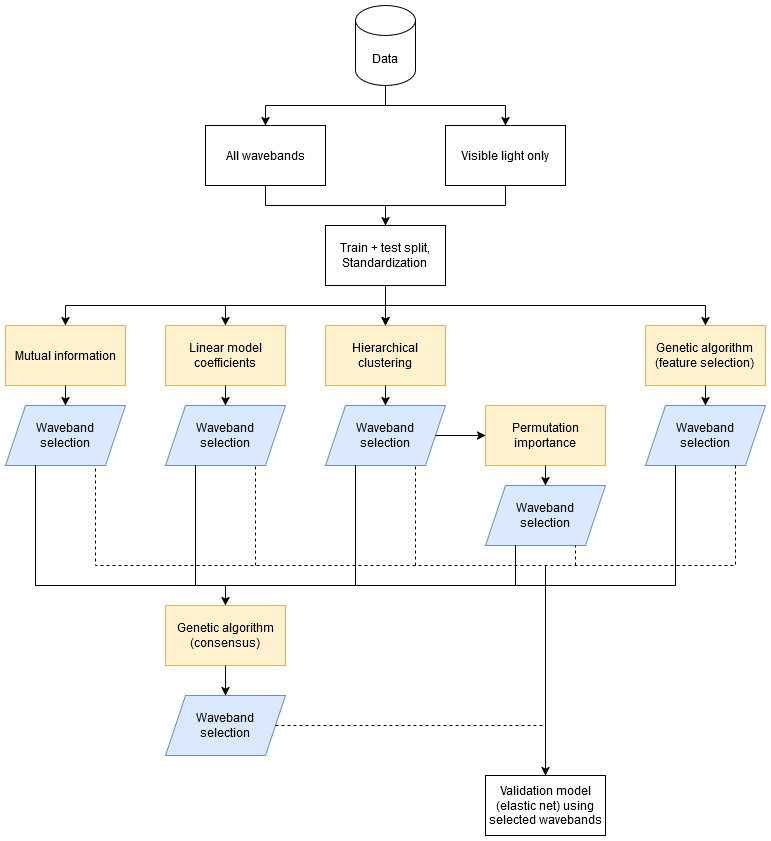

The diagram above was exported from draw.io. Its source (the exported page's mxGraphModel, read from the mxfile embedded in the PNG):
<mxGraphModel dx="2314" dy="1106" grid="1" gridSize="10" guides="1" tooltips="1" connect="1" arrows="1" fold="1" page="1" pageScale="1" pageWidth="850" pageHeight="1100" math="0" shadow="0">
  <root>
    <mxCell id="WIyWlLk6GJQsqaUBKTNV-0" />
    <mxCell id="WIyWlLk6GJQsqaUBKTNV-1" parent="WIyWlLk6GJQsqaUBKTNV-0" />
    <mxCell id="nbFnSJLK9slNMw5EInXR-1" value="Data" style="shape=cylinder3;whiteSpace=wrap;html=1;boundedLbl=1;backgroundOutline=1;size=15;" parent="WIyWlLk6GJQsqaUBKTNV-1" vertex="1">
      <mxGeometry x="395" y="135" width="60" height="80" as="geometry" />
    </mxCell>
    <mxCell id="nbFnSJLK9slNMw5EInXR-16" value="" style="edgeStyle=orthogonalEdgeStyle;rounded=0;orthogonalLoop=1;jettySize=auto;html=1;" parent="WIyWlLk6GJQsqaUBKTNV-1" source="nbFnSJLK9slNMw5EInXR-2" target="nbFnSJLK9slNMw5EInXR-4" edge="1">
      <mxGeometry relative="1" as="geometry" />
    </mxCell>
    <mxCell id="nbFnSJLK9slNMw5EInXR-2" value="&lt;div&gt;Train + test split,&lt;br&gt;&lt;/div&gt;&lt;div&gt;Standardization&lt;br&gt;&lt;/div&gt;" style="rounded=0;whiteSpace=wrap;html=1;" parent="WIyWlLk6GJQsqaUBKTNV-1" vertex="1">
      <mxGeometry x="365" y="355" width="120" height="60" as="geometry" />
    </mxCell>
    <mxCell id="nbFnSJLK9slNMw5EInXR-4" value="Hierarchical clustering" style="rounded=0;whiteSpace=wrap;html=1;fillColor=#fff2cc;strokeColor=#d6b656;" parent="WIyWlLk6GJQsqaUBKTNV-1" vertex="1">
      <mxGeometry x="365" y="455" width="120" height="60" as="geometry" />
    </mxCell>
    <mxCell id="nbFnSJLK9slNMw5EInXR-5" value="Linear model coefficients" style="rounded=0;whiteSpace=wrap;html=1;fillColor=#fff2cc;strokeColor=#d6b656;" parent="WIyWlLk6GJQsqaUBKTNV-1" vertex="1">
      <mxGeometry x="205" y="455" width="120" height="60" as="geometry" />
    </mxCell>
    <mxCell id="nbFnSJLK9slNMw5EInXR-6" value="Mutual information" style="rounded=0;whiteSpace=wrap;html=1;fillColor=#fff2cc;strokeColor=#d6b656;" parent="WIyWlLk6GJQsqaUBKTNV-1" vertex="1">
      <mxGeometry x="45" y="455" width="120" height="60" as="geometry" />
    </mxCell>
    <mxCell id="nbFnSJLK9slNMw5EInXR-7" value="Permutation importance" style="rounded=0;whiteSpace=wrap;html=1;fillColor=#fff2cc;strokeColor=#d6b656;" parent="WIyWlLk6GJQsqaUBKTNV-1" vertex="1">
      <mxGeometry x="525" y="535" width="120" height="60" as="geometry" />
    </mxCell>
    <mxCell id="nbFnSJLK9slNMw5EInXR-8" value="&lt;div&gt;Genetic algorithm&lt;/div&gt;&lt;div&gt;(feature selection)&lt;br&gt;&lt;/div&gt;" style="rounded=0;whiteSpace=wrap;html=1;fillColor=#fff2cc;strokeColor=#d6b656;" parent="WIyWlLk6GJQsqaUBKTNV-1" vertex="1">
      <mxGeometry x="685" y="455" width="120" height="60" as="geometry" />
    </mxCell>
    <mxCell id="nbFnSJLK9slNMw5EInXR-9" value="" style="endArrow=none;html=1;rounded=0;" parent="WIyWlLk6GJQsqaUBKTNV-1" edge="1">
      <mxGeometry width="50" height="50" relative="1" as="geometry">
        <mxPoint x="105" y="435" as="sourcePoint" />
        <mxPoint x="745" y="435" as="targetPoint" />
      </mxGeometry>
    </mxCell>
    <mxCell id="nbFnSJLK9slNMw5EInXR-10" value="" style="endArrow=classic;html=1;rounded=0;" parent="WIyWlLk6GJQsqaUBKTNV-1" target="nbFnSJLK9slNMw5EInXR-6" edge="1">
      <mxGeometry width="50" height="50" relative="1" as="geometry">
        <mxPoint x="105" y="435" as="sourcePoint" />
        <mxPoint x="465" y="735" as="targetPoint" />
      </mxGeometry>
    </mxCell>
    <mxCell id="nbFnSJLK9slNMw5EInXR-12" value="" style="endArrow=classic;html=1;rounded=0;entryX=0.5;entryY=0;entryDx=0;entryDy=0;" parent="WIyWlLk6GJQsqaUBKTNV-1" target="nbFnSJLK9slNMw5EInXR-5" edge="1">
      <mxGeometry width="50" height="50" relative="1" as="geometry">
        <mxPoint x="265" y="435" as="sourcePoint" />
        <mxPoint x="445" y="865" as="targetPoint" />
      </mxGeometry>
    </mxCell>
    <mxCell id="nbFnSJLK9slNMw5EInXR-13" value="" style="endArrow=classic;html=1;rounded=0;entryX=0.5;entryY=0;entryDx=0;entryDy=0;" parent="WIyWlLk6GJQsqaUBKTNV-1" target="nbFnSJLK9slNMw5EInXR-4" edge="1">
      <mxGeometry width="50" height="50" relative="1" as="geometry">
        <mxPoint x="425" y="435" as="sourcePoint" />
        <mxPoint x="455" y="695" as="targetPoint" />
      </mxGeometry>
    </mxCell>
    <mxCell id="nbFnSJLK9slNMw5EInXR-15" value="" style="endArrow=classic;html=1;rounded=0;" parent="WIyWlLk6GJQsqaUBKTNV-1" edge="1">
      <mxGeometry width="50" height="50" relative="1" as="geometry">
        <mxPoint x="745" y="435" as="sourcePoint" />
        <mxPoint x="745" y="455" as="targetPoint" />
      </mxGeometry>
    </mxCell>
    <mxCell id="nbFnSJLK9slNMw5EInXR-17" value="&lt;div&gt;Waveband&lt;/div&gt;&lt;div&gt;selection&lt;/div&gt;" style="shape=parallelogram;perimeter=parallelogramPerimeter;whiteSpace=wrap;html=1;fixedSize=1;fillColor=#dae8fc;strokeColor=#6c8ebf;" parent="WIyWlLk6GJQsqaUBKTNV-1" vertex="1">
      <mxGeometry x="45" y="535" width="120" height="60" as="geometry" />
    </mxCell>
    <mxCell id="nbFnSJLK9slNMw5EInXR-18" value="&lt;div&gt;Waveband&lt;/div&gt;&lt;div&gt;selection&lt;/div&gt;" style="shape=parallelogram;perimeter=parallelogramPerimeter;whiteSpace=wrap;html=1;fixedSize=1;fillColor=#dae8fc;strokeColor=#6c8ebf;" parent="WIyWlLk6GJQsqaUBKTNV-1" vertex="1">
      <mxGeometry x="205" y="535" width="120" height="60" as="geometry" />
    </mxCell>
    <mxCell id="nbFnSJLK9slNMw5EInXR-19" value="&lt;div&gt;Waveband&lt;/div&gt;&lt;div&gt;selection&lt;/div&gt;" style="shape=parallelogram;perimeter=parallelogramPerimeter;whiteSpace=wrap;html=1;fixedSize=1;fillColor=#dae8fc;strokeColor=#6c8ebf;" parent="WIyWlLk6GJQsqaUBKTNV-1" vertex="1">
      <mxGeometry x="365" y="535" width="120" height="60" as="geometry" />
    </mxCell>
    <mxCell id="nbFnSJLK9slNMw5EInXR-20" value="&lt;div&gt;Waveband&lt;/div&gt;&lt;div&gt;selection&lt;/div&gt;" style="shape=parallelogram;perimeter=parallelogramPerimeter;whiteSpace=wrap;html=1;fixedSize=1;fillColor=#dae8fc;strokeColor=#6c8ebf;" parent="WIyWlLk6GJQsqaUBKTNV-1" vertex="1">
      <mxGeometry x="525" y="615" width="120" height="60" as="geometry" />
    </mxCell>
    <mxCell id="nbFnSJLK9slNMw5EInXR-21" value="&lt;div&gt;Waveband&lt;/div&gt;&lt;div&gt;selection&lt;/div&gt;" style="shape=parallelogram;perimeter=parallelogramPerimeter;whiteSpace=wrap;html=1;fixedSize=1;fillColor=#dae8fc;strokeColor=#6c8ebf;" parent="WIyWlLk6GJQsqaUBKTNV-1" vertex="1">
      <mxGeometry x="685" y="535" width="120" height="60" as="geometry" />
    </mxCell>
    <mxCell id="nbFnSJLK9slNMw5EInXR-22" value="" style="endArrow=classic;html=1;rounded=0;exitX=0.5;exitY=1;exitDx=0;exitDy=0;entryX=0.5;entryY=0;entryDx=0;entryDy=0;" parent="WIyWlLk6GJQsqaUBKTNV-1" source="nbFnSJLK9slNMw5EInXR-6" target="nbFnSJLK9slNMw5EInXR-17" edge="1">
      <mxGeometry width="50" height="50" relative="1" as="geometry">
        <mxPoint x="415" y="785" as="sourcePoint" />
        <mxPoint x="465" y="735" as="targetPoint" />
      </mxGeometry>
    </mxCell>
    <mxCell id="nbFnSJLK9slNMw5EInXR-23" value="" style="endArrow=classic;html=1;rounded=0;exitX=0.5;exitY=1;exitDx=0;exitDy=0;entryX=0.5;entryY=0;entryDx=0;entryDy=0;" parent="WIyWlLk6GJQsqaUBKTNV-1" source="nbFnSJLK9slNMw5EInXR-5" target="nbFnSJLK9slNMw5EInXR-18" edge="1">
      <mxGeometry width="50" height="50" relative="1" as="geometry">
        <mxPoint x="415" y="785" as="sourcePoint" />
        <mxPoint x="465" y="735" as="targetPoint" />
      </mxGeometry>
    </mxCell>
    <mxCell id="nbFnSJLK9slNMw5EInXR-24" value="" style="endArrow=classic;html=1;rounded=0;exitX=0.5;exitY=1;exitDx=0;exitDy=0;entryX=0.5;entryY=0;entryDx=0;entryDy=0;" parent="WIyWlLk6GJQsqaUBKTNV-1" source="nbFnSJLK9slNMw5EInXR-4" target="nbFnSJLK9slNMw5EInXR-19" edge="1">
      <mxGeometry width="50" height="50" relative="1" as="geometry">
        <mxPoint x="365" y="745" as="sourcePoint" />
        <mxPoint x="415" y="695" as="targetPoint" />
      </mxGeometry>
    </mxCell>
    <mxCell id="nbFnSJLK9slNMw5EInXR-25" value="" style="endArrow=classic;html=1;rounded=0;exitX=1;exitY=0.5;exitDx=0;exitDy=0;entryX=0;entryY=0.5;entryDx=0;entryDy=0;" parent="WIyWlLk6GJQsqaUBKTNV-1" source="nbFnSJLK9slNMw5EInXR-19" target="nbFnSJLK9slNMw5EInXR-7" edge="1">
      <mxGeometry width="50" height="50" relative="1" as="geometry">
        <mxPoint x="435" y="805" as="sourcePoint" />
        <mxPoint x="485" y="755" as="targetPoint" />
      </mxGeometry>
    </mxCell>
    <mxCell id="nbFnSJLK9slNMw5EInXR-26" value="" style="endArrow=classic;html=1;rounded=0;exitX=0.5;exitY=1;exitDx=0;exitDy=0;entryX=0.5;entryY=0;entryDx=0;entryDy=0;" parent="WIyWlLk6GJQsqaUBKTNV-1" source="nbFnSJLK9slNMw5EInXR-7" target="nbFnSJLK9slNMw5EInXR-20" edge="1">
      <mxGeometry width="50" height="50" relative="1" as="geometry">
        <mxPoint x="445" y="815" as="sourcePoint" />
        <mxPoint x="495" y="765" as="targetPoint" />
      </mxGeometry>
    </mxCell>
    <mxCell id="nbFnSJLK9slNMw5EInXR-27" value="" style="endArrow=classic;html=1;rounded=0;exitX=0.5;exitY=1;exitDx=0;exitDy=0;entryX=0.5;entryY=0;entryDx=0;entryDy=0;" parent="WIyWlLk6GJQsqaUBKTNV-1" source="nbFnSJLK9slNMw5EInXR-8" target="nbFnSJLK9slNMw5EInXR-21" edge="1">
      <mxGeometry width="50" height="50" relative="1" as="geometry">
        <mxPoint x="455" y="825" as="sourcePoint" />
        <mxPoint x="505" y="775" as="targetPoint" />
      </mxGeometry>
    </mxCell>
    <mxCell id="nbFnSJLK9slNMw5EInXR-29" value="&lt;div&gt;Genetic algorithm&lt;/div&gt;&lt;div&gt;(consensus)&lt;br&gt;&lt;/div&gt;" style="rounded=0;whiteSpace=wrap;html=1;fillColor=#fff2cc;strokeColor=#d6b656;" parent="WIyWlLk6GJQsqaUBKTNV-1" vertex="1">
      <mxGeometry x="205" y="735" width="120" height="60" as="geometry" />
    </mxCell>
    <mxCell id="nbFnSJLK9slNMw5EInXR-31" value="" style="endArrow=none;html=1;rounded=0;entryX=0.25;entryY=1;entryDx=0;entryDy=0;" parent="WIyWlLk6GJQsqaUBKTNV-1" target="nbFnSJLK9slNMw5EInXR-17" edge="1">
      <mxGeometry width="50" height="50" relative="1" as="geometry">
        <mxPoint x="715" y="715" as="sourcePoint" />
        <mxPoint x="465" y="735" as="targetPoint" />
        <Array as="points">
          <mxPoint x="75" y="715" />
        </Array>
      </mxGeometry>
    </mxCell>
    <mxCell id="nbFnSJLK9slNMw5EInXR-32" value="" style="endArrow=none;html=1;rounded=0;entryX=0.25;entryY=1;entryDx=0;entryDy=0;" parent="WIyWlLk6GJQsqaUBKTNV-1" target="nbFnSJLK9slNMw5EInXR-18" edge="1">
      <mxGeometry width="50" height="50" relative="1" as="geometry">
        <mxPoint x="235" y="715" as="sourcePoint" />
        <mxPoint x="235" y="595" as="targetPoint" />
      </mxGeometry>
    </mxCell>
    <mxCell id="nbFnSJLK9slNMw5EInXR-33" value="" style="endArrow=none;html=1;rounded=0;entryX=0.25;entryY=1;entryDx=0;entryDy=0;" parent="WIyWlLk6GJQsqaUBKTNV-1" target="nbFnSJLK9slNMw5EInXR-19" edge="1">
      <mxGeometry width="50" height="50" relative="1" as="geometry">
        <mxPoint x="395" y="715" as="sourcePoint" />
        <mxPoint x="465" y="735" as="targetPoint" />
      </mxGeometry>
    </mxCell>
    <mxCell id="nbFnSJLK9slNMw5EInXR-34" value="" style="endArrow=none;html=1;rounded=0;entryX=0.25;entryY=1;entryDx=0;entryDy=0;" parent="WIyWlLk6GJQsqaUBKTNV-1" target="nbFnSJLK9slNMw5EInXR-20" edge="1">
      <mxGeometry width="50" height="50" relative="1" as="geometry">
        <mxPoint x="555" y="715" as="sourcePoint" />
        <mxPoint x="605" y="765" as="targetPoint" />
      </mxGeometry>
    </mxCell>
    <mxCell id="nbFnSJLK9slNMw5EInXR-35" value="" style="endArrow=none;html=1;rounded=0;entryX=0.25;entryY=1;entryDx=0;entryDy=0;" parent="WIyWlLk6GJQsqaUBKTNV-1" target="nbFnSJLK9slNMw5EInXR-21" edge="1">
      <mxGeometry width="50" height="50" relative="1" as="geometry">
        <mxPoint x="715" y="715" as="sourcePoint" />
        <mxPoint x="465" y="735" as="targetPoint" />
      </mxGeometry>
    </mxCell>
    <mxCell id="nbFnSJLK9slNMw5EInXR-36" value="" style="endArrow=classic;html=1;rounded=0;entryX=0.5;entryY=0;entryDx=0;entryDy=0;" parent="WIyWlLk6GJQsqaUBKTNV-1" target="nbFnSJLK9slNMw5EInXR-29" edge="1">
      <mxGeometry width="50" height="50" relative="1" as="geometry">
        <mxPoint x="265" y="715" as="sourcePoint" />
        <mxPoint x="465" y="735" as="targetPoint" />
      </mxGeometry>
    </mxCell>
    <mxCell id="nbFnSJLK9slNMw5EInXR-37" value="&lt;div&gt;Waveband&lt;/div&gt;&lt;div&gt;selection&lt;br&gt;&lt;/div&gt;" style="shape=parallelogram;perimeter=parallelogramPerimeter;whiteSpace=wrap;html=1;fixedSize=1;fillColor=#dae8fc;strokeColor=#6c8ebf;" parent="WIyWlLk6GJQsqaUBKTNV-1" vertex="1">
      <mxGeometry x="205" y="825" width="120" height="60" as="geometry" />
    </mxCell>
    <mxCell id="nbFnSJLK9slNMw5EInXR-38" value="" style="endArrow=classic;html=1;rounded=0;exitX=0.5;exitY=1;exitDx=0;exitDy=0;entryX=0.5;entryY=0;entryDx=0;entryDy=0;" parent="WIyWlLk6GJQsqaUBKTNV-1" source="nbFnSJLK9slNMw5EInXR-29" target="nbFnSJLK9slNMw5EInXR-37" edge="1">
      <mxGeometry width="50" height="50" relative="1" as="geometry">
        <mxPoint x="435" y="895" as="sourcePoint" />
        <mxPoint x="485" y="845" as="targetPoint" />
      </mxGeometry>
    </mxCell>
    <mxCell id="nbFnSJLK9slNMw5EInXR-39" value="Validation model (elastic net) using selected wavebands" style="rounded=0;whiteSpace=wrap;html=1;" parent="WIyWlLk6GJQsqaUBKTNV-1" vertex="1">
      <mxGeometry x="525" y="905" width="120" height="60" as="geometry" />
    </mxCell>
    <mxCell id="nbFnSJLK9slNMw5EInXR-42" value="" style="endArrow=none;dashed=1;html=1;rounded=0;entryX=0.75;entryY=1;entryDx=0;entryDy=0;" parent="WIyWlLk6GJQsqaUBKTNV-1" target="nbFnSJLK9slNMw5EInXR-17" edge="1">
      <mxGeometry width="50" height="50" relative="1" as="geometry">
        <mxPoint x="775" y="595" as="sourcePoint" />
        <mxPoint x="115" y="605" as="targetPoint" />
        <Array as="points">
          <mxPoint x="775" y="695" />
          <mxPoint x="135" y="695" />
        </Array>
      </mxGeometry>
    </mxCell>
    <mxCell id="nbFnSJLK9slNMw5EInXR-43" value="" style="endArrow=none;dashed=1;html=1;rounded=0;entryX=0.75;entryY=1;entryDx=0;entryDy=0;" parent="WIyWlLk6GJQsqaUBKTNV-1" target="nbFnSJLK9slNMw5EInXR-18" edge="1">
      <mxGeometry width="50" height="50" relative="1" as="geometry">
        <mxPoint x="295" y="695" as="sourcePoint" />
        <mxPoint x="465" y="735" as="targetPoint" />
      </mxGeometry>
    </mxCell>
    <mxCell id="nbFnSJLK9slNMw5EInXR-44" value="" style="endArrow=none;dashed=1;html=1;rounded=0;entryX=0.75;entryY=1;entryDx=0;entryDy=0;" parent="WIyWlLk6GJQsqaUBKTNV-1" target="nbFnSJLK9slNMw5EInXR-19" edge="1">
      <mxGeometry width="50" height="50" relative="1" as="geometry">
        <mxPoint x="455" y="695" as="sourcePoint" />
        <mxPoint x="465" y="735" as="targetPoint" />
      </mxGeometry>
    </mxCell>
    <mxCell id="nbFnSJLK9slNMw5EInXR-45" value="" style="endArrow=none;dashed=1;html=1;rounded=0;entryX=0.75;entryY=1;entryDx=0;entryDy=0;" parent="WIyWlLk6GJQsqaUBKTNV-1" target="nbFnSJLK9slNMw5EInXR-20" edge="1">
      <mxGeometry width="50" height="50" relative="1" as="geometry">
        <mxPoint x="615" y="695" as="sourcePoint" />
        <mxPoint x="465" y="735" as="targetPoint" />
      </mxGeometry>
    </mxCell>
    <mxCell id="nbFnSJLK9slNMw5EInXR-48" value="" style="endArrow=none;dashed=1;html=1;rounded=0;exitX=1;exitY=0.5;exitDx=0;exitDy=0;" parent="WIyWlLk6GJQsqaUBKTNV-1" source="nbFnSJLK9slNMw5EInXR-37" edge="1">
      <mxGeometry width="50" height="50" relative="1" as="geometry">
        <mxPoint x="405" y="825" as="sourcePoint" />
        <mxPoint x="585" y="855" as="targetPoint" />
      </mxGeometry>
    </mxCell>
    <mxCell id="nbFnSJLK9slNMw5EInXR-49" value="" style="endArrow=classic;html=1;rounded=0;entryX=0.5;entryY=0;entryDx=0;entryDy=0;" parent="WIyWlLk6GJQsqaUBKTNV-1" target="nbFnSJLK9slNMw5EInXR-39" edge="1">
      <mxGeometry width="50" height="50" relative="1" as="geometry">
        <mxPoint x="585" y="695" as="sourcePoint" />
        <mxPoint x="635" y="855" as="targetPoint" />
      </mxGeometry>
    </mxCell>
    <mxCell id="rZBEzxcls4Bu-AVxegXh-0" value="All wavebands" style="rounded=0;whiteSpace=wrap;html=1;" vertex="1" parent="WIyWlLk6GJQsqaUBKTNV-1">
      <mxGeometry x="245" y="255" width="120" height="60" as="geometry" />
    </mxCell>
    <mxCell id="rZBEzxcls4Bu-AVxegXh-1" value="Visible light only" style="rounded=0;whiteSpace=wrap;html=1;" vertex="1" parent="WIyWlLk6GJQsqaUBKTNV-1">
      <mxGeometry x="485" y="255" width="120" height="60" as="geometry" />
    </mxCell>
    <mxCell id="rZBEzxcls4Bu-AVxegXh-2" value="" style="endArrow=none;html=1;rounded=0;" edge="1" parent="WIyWlLk6GJQsqaUBKTNV-1">
      <mxGeometry width="50" height="50" relative="1" as="geometry">
        <mxPoint x="305" y="335" as="sourcePoint" />
        <mxPoint x="545" y="335" as="targetPoint" />
      </mxGeometry>
    </mxCell>
    <mxCell id="rZBEzxcls4Bu-AVxegXh-3" value="" style="endArrow=classic;html=1;rounded=0;entryX=0.5;entryY=0;entryDx=0;entryDy=0;" edge="1" parent="WIyWlLk6GJQsqaUBKTNV-1" target="nbFnSJLK9slNMw5EInXR-2">
      <mxGeometry width="50" height="50" relative="1" as="geometry">
        <mxPoint x="425" y="335" as="sourcePoint" />
        <mxPoint x="465" y="555" as="targetPoint" />
      </mxGeometry>
    </mxCell>
    <mxCell id="rZBEzxcls4Bu-AVxegXh-4" value="" style="endArrow=none;html=1;rounded=0;" edge="1" parent="WIyWlLk6GJQsqaUBKTNV-1">
      <mxGeometry width="50" height="50" relative="1" as="geometry">
        <mxPoint x="305" y="235" as="sourcePoint" />
        <mxPoint x="545" y="235" as="targetPoint" />
      </mxGeometry>
    </mxCell>
    <mxCell id="rZBEzxcls4Bu-AVxegXh-6" value="" style="endArrow=classic;html=1;rounded=0;entryX=0.5;entryY=0;entryDx=0;entryDy=0;" edge="1" parent="WIyWlLk6GJQsqaUBKTNV-1" target="rZBEzxcls4Bu-AVxegXh-1">
      <mxGeometry width="50" height="50" relative="1" as="geometry">
        <mxPoint x="545" y="235" as="sourcePoint" />
        <mxPoint x="425" y="215" as="targetPoint" />
      </mxGeometry>
    </mxCell>
    <mxCell id="rZBEzxcls4Bu-AVxegXh-7" value="" style="endArrow=classic;html=1;rounded=0;entryX=0.5;entryY=0;entryDx=0;entryDy=0;" edge="1" parent="WIyWlLk6GJQsqaUBKTNV-1" target="rZBEzxcls4Bu-AVxegXh-0">
      <mxGeometry width="50" height="50" relative="1" as="geometry">
        <mxPoint x="305" y="235" as="sourcePoint" />
        <mxPoint x="555" y="265" as="targetPoint" />
      </mxGeometry>
    </mxCell>
    <mxCell id="rZBEzxcls4Bu-AVxegXh-8" value="" style="endArrow=none;html=1;rounded=0;exitX=0.5;exitY=1;exitDx=0;exitDy=0;" edge="1" parent="WIyWlLk6GJQsqaUBKTNV-1" source="rZBEzxcls4Bu-AVxegXh-1">
      <mxGeometry width="50" height="50" relative="1" as="geometry">
        <mxPoint x="415" y="605" as="sourcePoint" />
        <mxPoint x="545" y="335" as="targetPoint" />
      </mxGeometry>
    </mxCell>
    <mxCell id="rZBEzxcls4Bu-AVxegXh-9" value="" style="endArrow=none;html=1;rounded=0;entryX=0.5;entryY=1;entryDx=0;entryDy=0;" edge="1" parent="WIyWlLk6GJQsqaUBKTNV-1" target="rZBEzxcls4Bu-AVxegXh-0">
      <mxGeometry width="50" height="50" relative="1" as="geometry">
        <mxPoint x="305" y="335" as="sourcePoint" />
        <mxPoint x="465" y="555" as="targetPoint" />
      </mxGeometry>
    </mxCell>
    <mxCell id="rZBEzxcls4Bu-AVxegXh-10" value="" style="endArrow=none;html=1;rounded=0;entryX=0.5;entryY=1;entryDx=0;entryDy=0;entryPerimeter=0;" edge="1" parent="WIyWlLk6GJQsqaUBKTNV-1" target="nbFnSJLK9slNMw5EInXR-1">
      <mxGeometry width="50" height="50" relative="1" as="geometry">
        <mxPoint x="425" y="235" as="sourcePoint" />
        <mxPoint x="575" y="135" as="targetPoint" />
      </mxGeometry>
    </mxCell>
  </root>
</mxGraphModel>